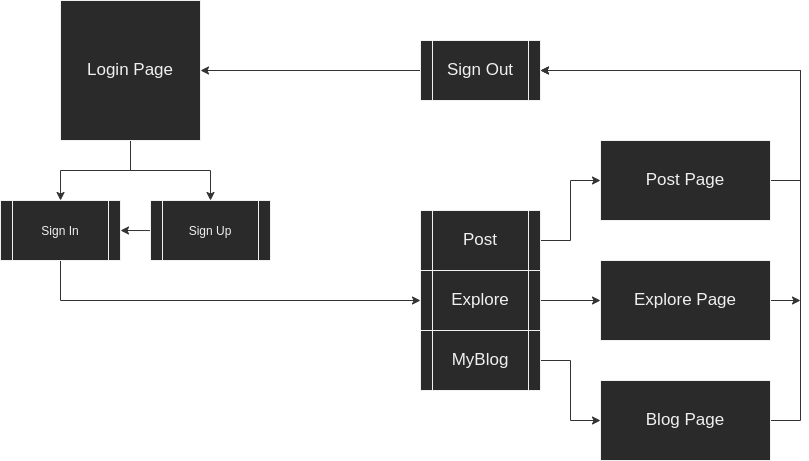

The diagram above was exported from draw.io. Its source (the exported page's mxGraphModel, read from the mxfile embedded in the PNG):
<mxGraphModel dx="1422" dy="723" grid="1" gridSize="10" guides="1" tooltips="1" connect="1" arrows="1" fold="1" page="1" pageScale="1.5" pageWidth="1169" pageHeight="826" background="none" math="0" shadow="0">
  <root>
    <mxCell id="0" />
    <mxCell id="1" parent="0" />
    <mxCell id="2" value="" style="edgeStyle=orthogonalEdgeStyle;rounded=0;orthogonalLoop=1;jettySize=auto;html=1;fontSize=17;strokeColor=#333333;" edge="1" source="4" parent="1">
      <mxGeometry relative="1" as="geometry">
        <mxPoint x="250.0434782608695" y="480" as="targetPoint" />
      </mxGeometry>
    </mxCell>
    <mxCell id="3" style="edgeStyle=orthogonalEdgeStyle;rounded=0;orthogonalLoop=1;jettySize=auto;html=1;entryX=0.5;entryY=0;entryDx=0;entryDy=0;fontSize=17;strokeColor=#333333;" edge="1" source="4" target="19" parent="1">
      <mxGeometry relative="1" as="geometry" />
    </mxCell>
    <mxCell id="4" value="&lt;font style=&quot;font-size: 17px&quot;&gt;Login Page&lt;/font&gt;" style="whiteSpace=wrap;html=1;aspect=fixed;" vertex="1" parent="1">
      <mxGeometry x="250" y="280" width="140" height="140" as="geometry" />
    </mxCell>
    <mxCell id="5" style="edgeStyle=orthogonalEdgeStyle;rounded=0;orthogonalLoop=1;jettySize=auto;html=1;entryX=0;entryY=0.5;entryDx=0;entryDy=0;fontSize=17;strokeColor=#333333;" edge="1" source="6" target="14" parent="1">
      <mxGeometry relative="1" as="geometry" />
    </mxCell>
    <mxCell id="6" value="Post" style="shape=process;whiteSpace=wrap;html=1;backgroundOutline=1;fontSize=17;" vertex="1" parent="1">
      <mxGeometry x="610" y="490" width="120" height="60" as="geometry" />
    </mxCell>
    <mxCell id="7" style="edgeStyle=orthogonalEdgeStyle;rounded=0;orthogonalLoop=1;jettySize=auto;html=1;entryX=1;entryY=0.5;entryDx=0;entryDy=0;fontSize=17;strokeColor=#333333;" edge="1" parent="1">
      <mxGeometry relative="1" as="geometry">
        <mxPoint x="340" y="510.04347826086973" as="sourcePoint" />
        <mxPoint x="310" y="510" as="targetPoint" />
      </mxGeometry>
    </mxCell>
    <mxCell id="8" value="" style="edgeStyle=orthogonalEdgeStyle;rounded=0;orthogonalLoop=1;jettySize=auto;html=1;fontSize=17;entryX=0;entryY=0.5;entryDx=0;entryDy=0;strokeColor=none;" edge="1" source="10" target="12" parent="1">
      <mxGeometry relative="1" as="geometry">
        <mxPoint x="817" y="700" as="targetPoint" />
      </mxGeometry>
    </mxCell>
    <mxCell id="9" style="edgeStyle=orthogonalEdgeStyle;rounded=0;orthogonalLoop=1;jettySize=auto;html=1;entryX=0;entryY=0.5;entryDx=0;entryDy=0;fontSize=17;strokeColor=#333333;" edge="1" source="10" target="23" parent="1">
      <mxGeometry relative="1" as="geometry" />
    </mxCell>
    <mxCell id="10" value="Explore" style="shape=process;whiteSpace=wrap;html=1;backgroundOutline=1;fontSize=17;fillColor=default;" vertex="1" parent="1">
      <mxGeometry x="610" y="550" width="120" height="60" as="geometry" />
    </mxCell>
    <mxCell id="11" style="edgeStyle=orthogonalEdgeStyle;rounded=0;orthogonalLoop=1;jettySize=auto;html=1;fontSize=17;strokeColor=#333333;" edge="1" source="12" parent="1">
      <mxGeometry relative="1" as="geometry">
        <mxPoint x="730" y="350" as="targetPoint" />
        <Array as="points">
          <mxPoint x="990" y="700" />
          <mxPoint x="990" y="350" />
        </Array>
      </mxGeometry>
    </mxCell>
    <mxCell id="12" value="&lt;span style=&quot;font-size: 17px&quot;&gt;Blog Page&lt;/span&gt;" style="whiteSpace=wrap;html=1;" vertex="1" parent="1">
      <mxGeometry x="790" y="660" width="170" height="80" as="geometry" />
    </mxCell>
    <mxCell id="13" style="edgeStyle=orthogonalEdgeStyle;rounded=0;orthogonalLoop=1;jettySize=auto;html=1;entryX=1;entryY=0.5;entryDx=0;entryDy=0;fontSize=17;strokeColor=#333333;" edge="1" source="14" target="21" parent="1">
      <mxGeometry relative="1" as="geometry">
        <Array as="points">
          <mxPoint x="990" y="460" />
          <mxPoint x="990" y="350" />
        </Array>
      </mxGeometry>
    </mxCell>
    <mxCell id="14" value="Post Page" style="whiteSpace=wrap;html=1;fontSize=17;" vertex="1" parent="1">
      <mxGeometry x="790" y="420" width="170" height="80" as="geometry" />
    </mxCell>
    <mxCell id="15" style="edgeStyle=orthogonalEdgeStyle;rounded=0;orthogonalLoop=1;jettySize=auto;html=1;entryX=0;entryY=0.5;entryDx=0;entryDy=0;fontSize=17;strokeColor=#333333;" edge="1" source="16" target="12" parent="1">
      <mxGeometry relative="1" as="geometry" />
    </mxCell>
    <mxCell id="16" value="MyBlog" style="shape=process;whiteSpace=wrap;html=1;backgroundOutline=1;fontSize=17;fillColor=default;" vertex="1" parent="1">
      <mxGeometry x="610" y="610" width="120" height="60" as="geometry" />
    </mxCell>
    <mxCell id="17" style="edgeStyle=orthogonalEdgeStyle;rounded=0;orthogonalLoop=1;jettySize=auto;html=1;entryX=0;entryY=0.5;entryDx=0;entryDy=0;fontSize=17;strokeColor=#333333;" edge="1" source="18" target="10" parent="1">
      <mxGeometry relative="1" as="geometry">
        <Array as="points">
          <mxPoint x="250" y="580" />
        </Array>
      </mxGeometry>
    </mxCell>
    <mxCell id="18" value="&lt;span style=&quot;font-size: 12px&quot;&gt;Sign In&lt;/span&gt;" style="shape=process;whiteSpace=wrap;html=1;backgroundOutline=1;fontSize=17;fillColor=default;" vertex="1" parent="1">
      <mxGeometry x="190" y="480" width="120" height="60" as="geometry" />
    </mxCell>
    <mxCell id="19" value="&lt;span style=&quot;font-size: 12px&quot;&gt;Sign Up&lt;/span&gt;" style="shape=process;whiteSpace=wrap;html=1;backgroundOutline=1;fontSize=17;fillColor=default;" vertex="1" parent="1">
      <mxGeometry x="340" y="480" width="120" height="60" as="geometry" />
    </mxCell>
    <mxCell id="20" style="edgeStyle=orthogonalEdgeStyle;rounded=0;orthogonalLoop=1;jettySize=auto;html=1;entryX=1;entryY=0.5;entryDx=0;entryDy=0;fontSize=17;strokeColor=#333333;" edge="1" source="21" target="4" parent="1">
      <mxGeometry relative="1" as="geometry" />
    </mxCell>
    <mxCell id="21" value="Sign Out" style="shape=process;whiteSpace=wrap;html=1;backgroundOutline=1;fontSize=17;fillColor=default;" vertex="1" parent="1">
      <mxGeometry x="610" y="320" width="120" height="60" as="geometry" />
    </mxCell>
    <mxCell id="22" style="edgeStyle=orthogonalEdgeStyle;rounded=0;orthogonalLoop=1;jettySize=auto;html=1;strokeColor=#333333;" edge="1" source="23" parent="1">
      <mxGeometry relative="1" as="geometry">
        <mxPoint x="990" y="580" as="targetPoint" />
      </mxGeometry>
    </mxCell>
    <mxCell id="23" value="Explore Page" style="whiteSpace=wrap;html=1;fontSize=17;" vertex="1" parent="1">
      <mxGeometry x="790" y="540" width="170" height="80" as="geometry" />
    </mxCell>
  </root>
</mxGraphModel>